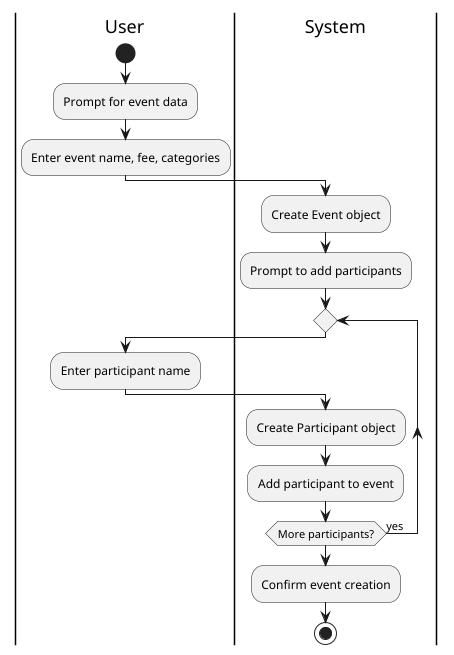

The diagram above was rendered by PlantUML. Its source (embedded in the PNG):
@startuml
|User|
start

:Prompt for event data;
:Enter event name, fee, categories;
|System|
:Create Event object;

:Prompt to add participants;
repeat
  |User|
  :Enter participant name;
  |System|
  :Create Participant object;
  :Add participant to event;
repeat while (More participants?) is (yes)
:Confirm event creation;

stop
@enduml